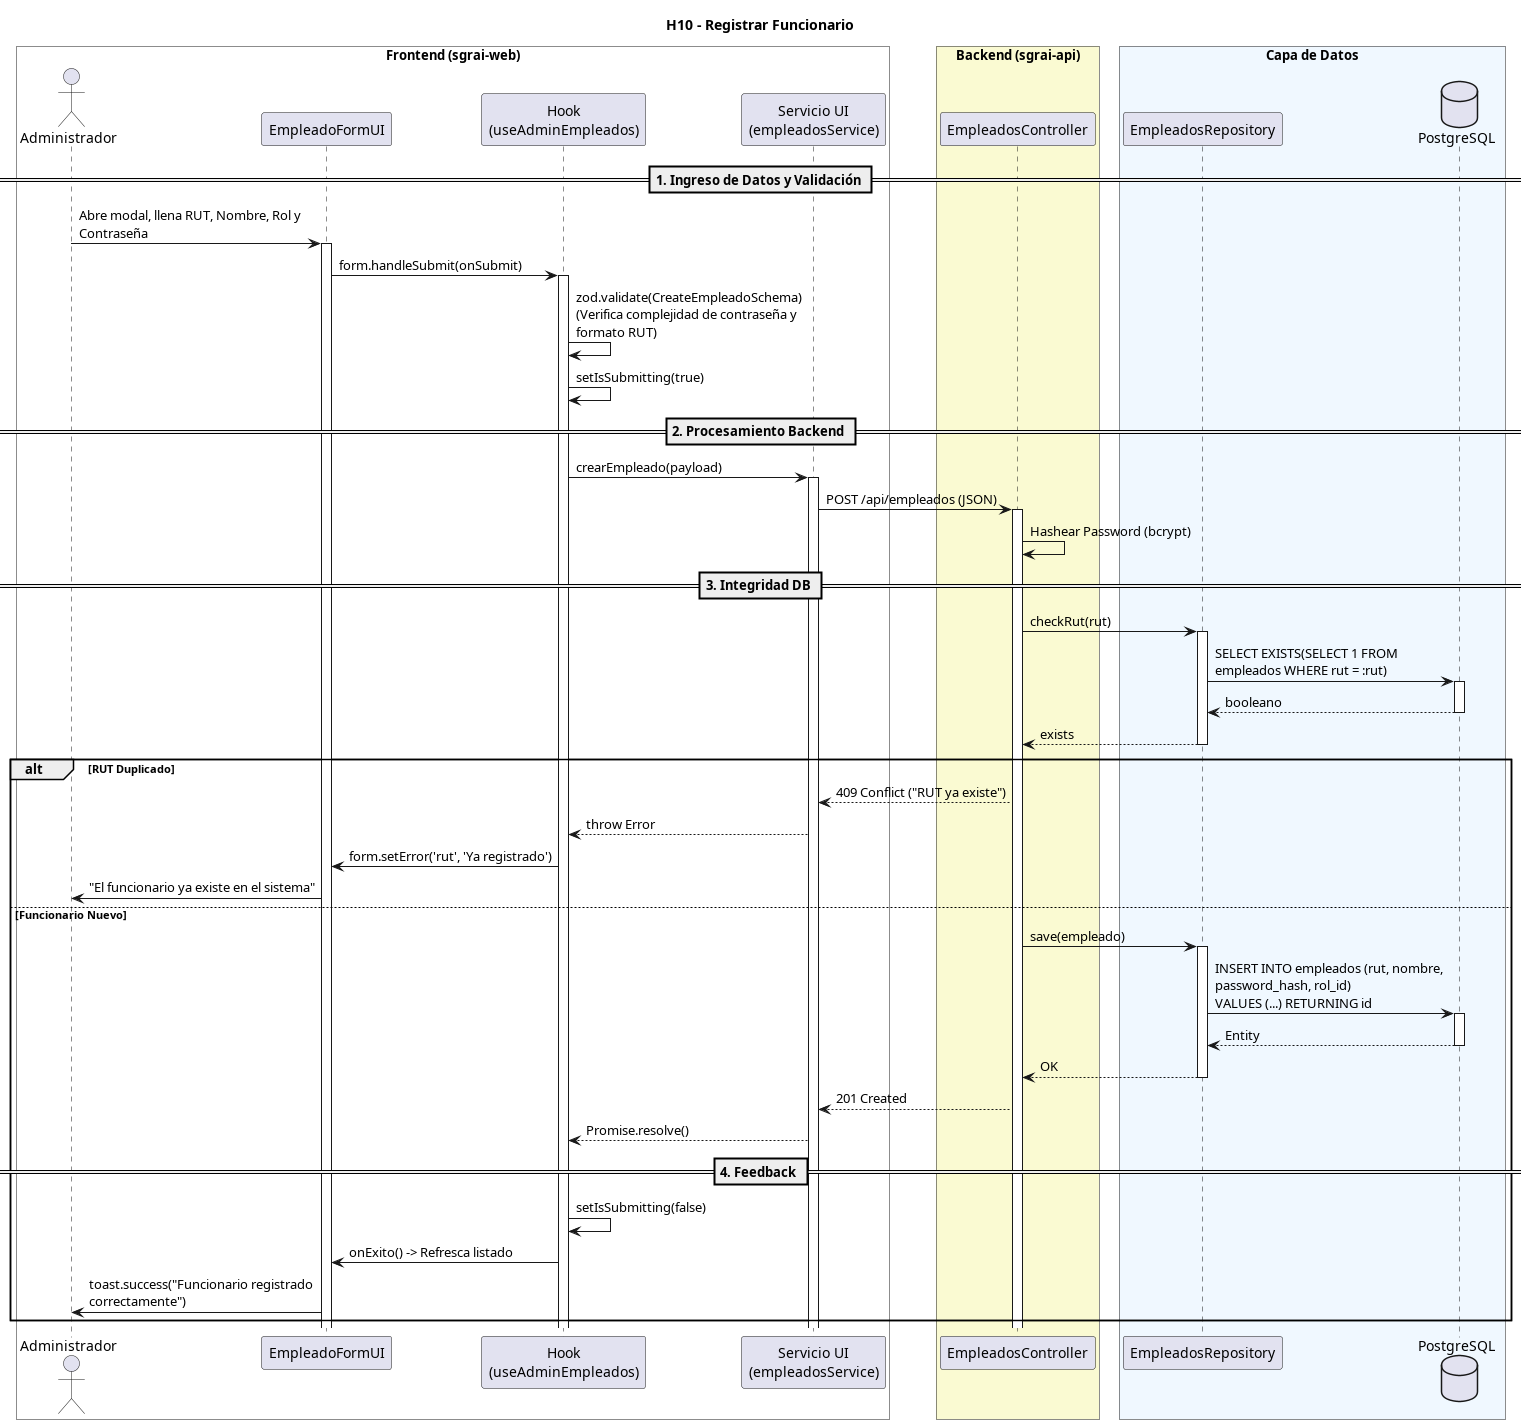

The diagram above was rendered by PlantUML. Its source (embedded in the PNG):
@startuml
title H10 - Registrar Funcionario
skinparam maxMessageSize 250

box "Frontend (sgrai-web)" #White
actor "Administrador" as user
participant "EmpleadoFormUI" as view
participant "Hook\n(useAdminEmpleados)" as hook
participant "Servicio UI\n(empleadosService)" as service
end box

box "Backend (sgrai-api)" #LightGoldenRodYellow
participant "EmpleadosController" as controller
end box

box "Capa de Datos" #F0F8FF
participant "EmpleadosRepository" as repository
database "PostgreSQL" as db
end box

== 1. Ingreso de Datos y Validación ==
user -> view ++: Abre modal, llena RUT, Nombre, Rol y Contraseña
view -> hook ++: form.handleSubmit(onSubmit)
hook -> hook: zod.validate(CreateEmpleadoSchema)\n(Verifica complejidad de contraseña y formato RUT)
hook -> hook: setIsSubmitting(true)

== 2. Procesamiento Backend ==
hook -> service ++: crearEmpleado(payload)
service -> controller ++: POST /api/empleados (JSON)

controller -> controller: Hashear Password (bcrypt)

== 3. Integridad DB ==
controller -> repository ++: checkRut(rut)
repository -> db ++: SELECT EXISTS(SELECT 1 FROM empleados WHERE rut = :rut)
return booleano
return exists

alt RUT Duplicado
    controller --> service: 409 Conflict ("RUT ya existe")
    service --> hook: throw Error
    hook -> view: form.setError('rut', 'Ya registrado')
    view -> user: "El funcionario ya existe en el sistema"
else Funcionario Nuevo
    controller -> repository ++: save(empleado)
    repository -> db ++: INSERT INTO empleados (rut, nombre, password_hash, rol_id)\nVALUES (...) RETURNING id
    return Entity
    return OK
    controller --> service: 201 Created
    service --> hook: Promise.resolve()
    
    == 4. Feedback ==
    hook -> hook: setIsSubmitting(false)
    hook -> view: onExito() -> Refresca listado
    view -> user: toast.success("Funcionario registrado correctamente")
end
@enduml